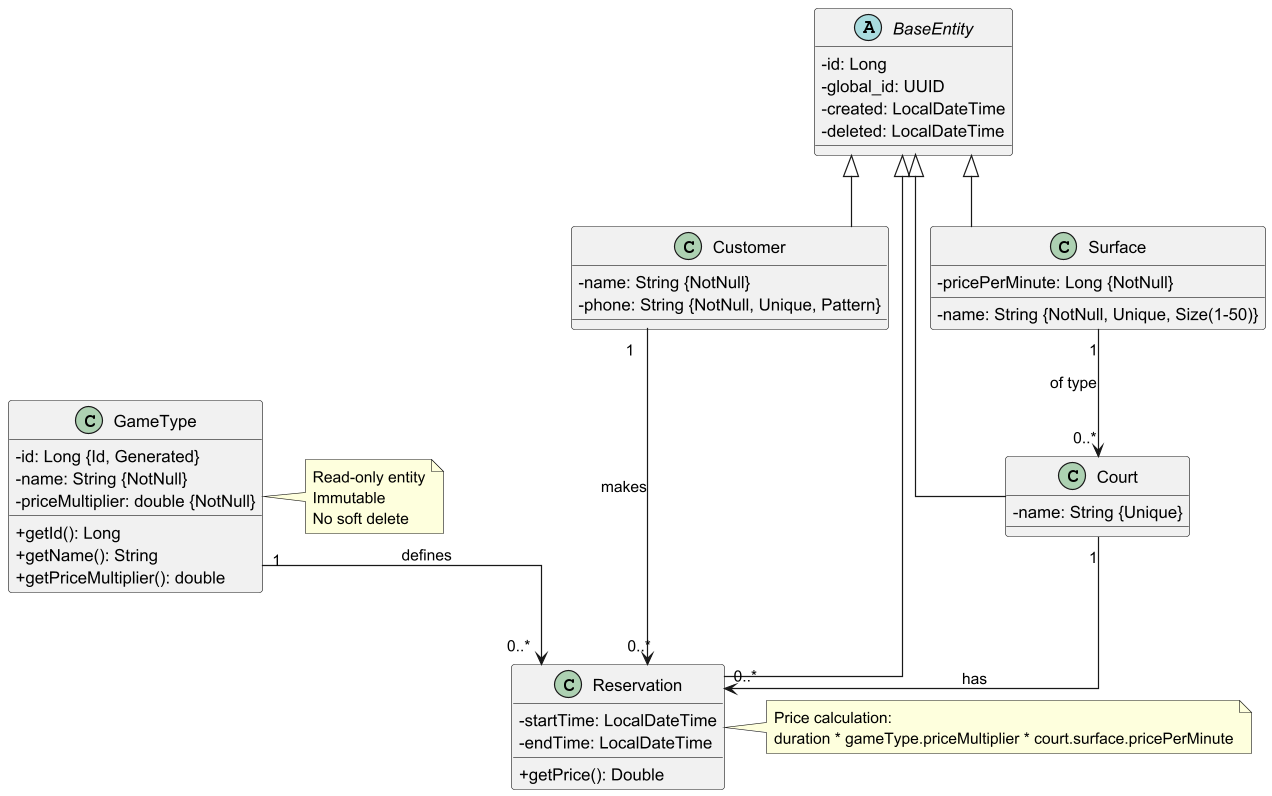

The diagram above was rendered by PlantUML. Its source (embedded in the PNG):
@startuml TennisClub Class Diagram

skinparam classAttributeIconSize 0
skinparam linetype ortho

' Base Entity
abstract class BaseEntity {
    -id: Long
    -global_id: UUID
    -created: LocalDateTime
    -deleted: LocalDateTime
}

' Customer Entity
class Customer {
    -name: String {NotNull}
    -phone: String {NotNull, Unique, Pattern}
}

' GameType Entity
class GameType {
    -id: Long {Id, Generated}
    -name: String {NotNull}
    -priceMultiplier: double {NotNull}
    +getId(): Long
    +getName(): String
    +getPriceMultiplier(): double
}

' Surface Entity
class Surface {
    -name: String {NotNull, Unique, Size(1-50)}
    -pricePerMinute: Long {NotNull}
}

' Court Entity
class Court {
    -name: String {Unique}
}

' Reservation Entity
class Reservation {
    -startTime: LocalDateTime
    -endTime: LocalDateTime
    +getPrice(): Double
}

' Inheritance relationships
BaseEntity <|-- Customer
BaseEntity <|-- Surface
BaseEntity <|-- Court
BaseEntity <|-- Reservation

' Association relationships
Court "1" --> "0..*" Reservation : has
Customer "1" --> "0..*" Reservation : makes
GameType "1" --> "0..*" Reservation : defines
Surface "1" --> "0..*" Court : of type

' Notes
note right of GameType
  Read-only entity
  Immutable
  No soft delete
end note

note right of Reservation
  Price calculation:
  duration * gameType.priceMultiplier * court.surface.pricePerMinute
end note

@enduml